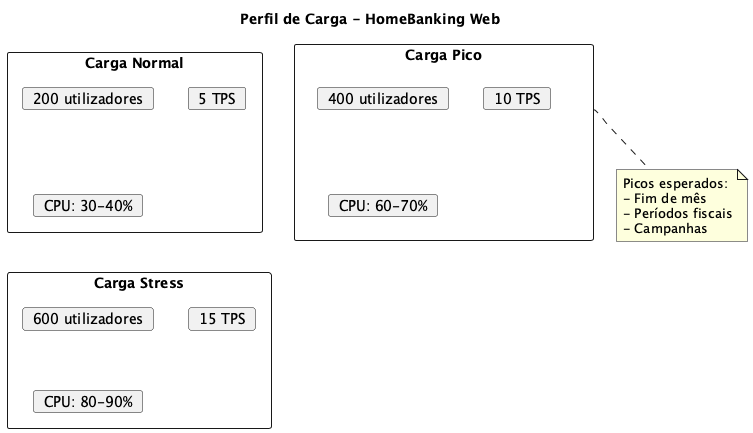

The diagram above was rendered by PlantUML. Its source (embedded in the PNG):
@startuml
skinparam backgroundColor white

title Perfil de Carga - HomeBanking Web

rectangle "Carga Normal" {
    card "200 utilizadores"
    card "5 TPS"
    card "CPU: 30-40%"
}

rectangle "Carga Pico" {
    card "400 utilizadores"
    card "10 TPS"
    card "CPU: 60-70%"
}

rectangle "Carga Stress" {
    card "600 utilizadores"
    card "15 TPS"
    card "CPU: 80-90%"
}

note bottom of "Carga Pico"
Picos esperados:
- Fim de mês
- Períodos fiscais
- Campanhas
end note

@enduml